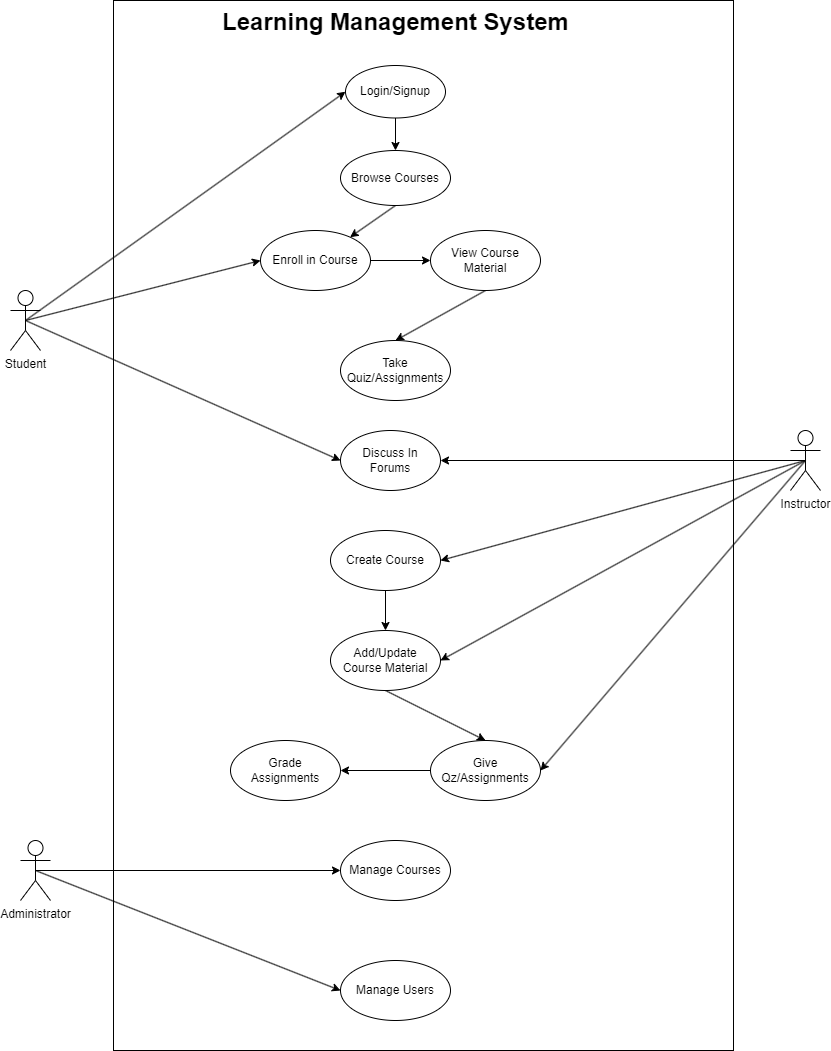

The diagram above was exported from draw.io. Its source (the exported page's mxGraphModel, read from the mxfile embedded in the PNG):
<mxGraphModel dx="2240" dy="1044" grid="1" gridSize="10" guides="1" tooltips="1" connect="1" arrows="1" fold="1" page="1" pageScale="1" pageWidth="850" pageHeight="1100" math="0" shadow="0">
  <root>
    <mxCell id="0" />
    <mxCell id="1" parent="0" />
    <mxCell id="xzS8n3JrthiJHMyKTREd-11" value="" style="rounded=0;whiteSpace=wrap;html=1;" vertex="1" parent="1">
      <mxGeometry x="133" y="20" width="620" height="1050" as="geometry" />
    </mxCell>
    <mxCell id="xzS8n3JrthiJHMyKTREd-12" style="edgeStyle=none;rounded=0;orthogonalLoop=1;jettySize=auto;html=1;exitX=0.5;exitY=0.5;exitDx=0;exitDy=0;exitPerimeter=0;entryX=0;entryY=0.5;entryDx=0;entryDy=0;" edge="1" parent="1" source="xzS8n3JrthiJHMyKTREd-15" target="xzS8n3JrthiJHMyKTREd-37">
      <mxGeometry relative="1" as="geometry" />
    </mxCell>
    <mxCell id="xzS8n3JrthiJHMyKTREd-13" style="edgeStyle=none;rounded=0;orthogonalLoop=1;jettySize=auto;html=1;exitX=0.5;exitY=0.5;exitDx=0;exitDy=0;exitPerimeter=0;entryX=0;entryY=0.5;entryDx=0;entryDy=0;" edge="1" parent="1" source="xzS8n3JrthiJHMyKTREd-15" target="xzS8n3JrthiJHMyKTREd-27">
      <mxGeometry relative="1" as="geometry" />
    </mxCell>
    <mxCell id="xzS8n3JrthiJHMyKTREd-14" style="edgeStyle=none;rounded=0;orthogonalLoop=1;jettySize=auto;html=1;exitX=0.5;exitY=0.5;exitDx=0;exitDy=0;exitPerimeter=0;entryX=0;entryY=0.5;entryDx=0;entryDy=0;" edge="1" parent="1" source="xzS8n3JrthiJHMyKTREd-15" target="xzS8n3JrthiJHMyKTREd-40">
      <mxGeometry relative="1" as="geometry" />
    </mxCell>
    <mxCell id="xzS8n3JrthiJHMyKTREd-15" value="Student" style="shape=umlActor;verticalLabelPosition=bottom;verticalAlign=top;html=1;" vertex="1" parent="1">
      <mxGeometry x="30" y="310" width="30" height="60" as="geometry" />
    </mxCell>
    <mxCell id="xzS8n3JrthiJHMyKTREd-16" style="edgeStyle=none;rounded=0;orthogonalLoop=1;jettySize=auto;html=1;exitX=0.5;exitY=0.5;exitDx=0;exitDy=0;exitPerimeter=0;entryX=1;entryY=0.5;entryDx=0;entryDy=0;" edge="1" parent="1" source="xzS8n3JrthiJHMyKTREd-20" target="xzS8n3JrthiJHMyKTREd-40">
      <mxGeometry relative="1" as="geometry" />
    </mxCell>
    <mxCell id="xzS8n3JrthiJHMyKTREd-17" style="edgeStyle=none;rounded=0;orthogonalLoop=1;jettySize=auto;html=1;exitX=0.5;exitY=0.5;exitDx=0;exitDy=0;exitPerimeter=0;entryX=1;entryY=0.5;entryDx=0;entryDy=0;" edge="1" parent="1" source="xzS8n3JrthiJHMyKTREd-20" target="xzS8n3JrthiJHMyKTREd-32">
      <mxGeometry relative="1" as="geometry" />
    </mxCell>
    <mxCell id="xzS8n3JrthiJHMyKTREd-18" style="edgeStyle=none;rounded=0;orthogonalLoop=1;jettySize=auto;html=1;exitX=0.5;exitY=0.5;exitDx=0;exitDy=0;exitPerimeter=0;entryX=1;entryY=0.5;entryDx=0;entryDy=0;" edge="1" parent="1" source="xzS8n3JrthiJHMyKTREd-20" target="xzS8n3JrthiJHMyKTREd-34">
      <mxGeometry relative="1" as="geometry" />
    </mxCell>
    <mxCell id="xzS8n3JrthiJHMyKTREd-19" style="edgeStyle=none;rounded=0;orthogonalLoop=1;jettySize=auto;html=1;exitX=0.5;exitY=0.5;exitDx=0;exitDy=0;exitPerimeter=0;entryX=1;entryY=0.5;entryDx=0;entryDy=0;" edge="1" parent="1" source="xzS8n3JrthiJHMyKTREd-20" target="xzS8n3JrthiJHMyKTREd-42">
      <mxGeometry relative="1" as="geometry" />
    </mxCell>
    <mxCell id="xzS8n3JrthiJHMyKTREd-20" value="Instructor" style="shape=umlActor;verticalLabelPosition=bottom;verticalAlign=top;html=1;" vertex="1" parent="1">
      <mxGeometry x="810" y="450" width="30" height="60" as="geometry" />
    </mxCell>
    <mxCell id="xzS8n3JrthiJHMyKTREd-21" style="edgeStyle=none;rounded=0;orthogonalLoop=1;jettySize=auto;html=1;exitX=0.5;exitY=0.5;exitDx=0;exitDy=0;exitPerimeter=0;entryX=0;entryY=0.5;entryDx=0;entryDy=0;" edge="1" parent="1" source="xzS8n3JrthiJHMyKTREd-23" target="xzS8n3JrthiJHMyKTREd-38">
      <mxGeometry relative="1" as="geometry" />
    </mxCell>
    <mxCell id="xzS8n3JrthiJHMyKTREd-22" style="edgeStyle=none;rounded=0;orthogonalLoop=1;jettySize=auto;html=1;exitX=0.5;exitY=0.5;exitDx=0;exitDy=0;exitPerimeter=0;entryX=0;entryY=0.5;entryDx=0;entryDy=0;" edge="1" parent="1" source="xzS8n3JrthiJHMyKTREd-23" target="xzS8n3JrthiJHMyKTREd-39">
      <mxGeometry relative="1" as="geometry" />
    </mxCell>
    <mxCell id="xzS8n3JrthiJHMyKTREd-23" value="Administrator" style="shape=umlActor;verticalLabelPosition=bottom;verticalAlign=top;html=1;" vertex="1" parent="1">
      <mxGeometry x="40" y="860" width="30" height="60" as="geometry" />
    </mxCell>
    <mxCell id="xzS8n3JrthiJHMyKTREd-24" style="edgeStyle=none;rounded=0;orthogonalLoop=1;jettySize=auto;html=1;exitX=0.5;exitY=1;exitDx=0;exitDy=0;" edge="1" parent="1" source="xzS8n3JrthiJHMyKTREd-25" target="xzS8n3JrthiJHMyKTREd-27">
      <mxGeometry relative="1" as="geometry" />
    </mxCell>
    <mxCell id="xzS8n3JrthiJHMyKTREd-25" value="Browse Courses" style="ellipse;whiteSpace=wrap;html=1;" vertex="1" parent="1">
      <mxGeometry x="360" y="170" width="110" height="55" as="geometry" />
    </mxCell>
    <mxCell id="xzS8n3JrthiJHMyKTREd-26" style="edgeStyle=none;rounded=0;orthogonalLoop=1;jettySize=auto;html=1;exitX=1;exitY=0.5;exitDx=0;exitDy=0;entryX=0;entryY=0.5;entryDx=0;entryDy=0;" edge="1" parent="1" source="xzS8n3JrthiJHMyKTREd-27" target="xzS8n3JrthiJHMyKTREd-29">
      <mxGeometry relative="1" as="geometry" />
    </mxCell>
    <mxCell id="xzS8n3JrthiJHMyKTREd-27" value="Enroll in Course" style="ellipse;whiteSpace=wrap;html=1;" vertex="1" parent="1">
      <mxGeometry x="280" y="250" width="110" height="60" as="geometry" />
    </mxCell>
    <mxCell id="xzS8n3JrthiJHMyKTREd-28" style="edgeStyle=none;rounded=0;orthogonalLoop=1;jettySize=auto;html=1;exitX=0.5;exitY=1;exitDx=0;exitDy=0;entryX=0.5;entryY=0;entryDx=0;entryDy=0;" edge="1" parent="1" source="xzS8n3JrthiJHMyKTREd-29" target="xzS8n3JrthiJHMyKTREd-30">
      <mxGeometry relative="1" as="geometry" />
    </mxCell>
    <mxCell id="xzS8n3JrthiJHMyKTREd-29" value="View Course Material" style="ellipse;whiteSpace=wrap;html=1;" vertex="1" parent="1">
      <mxGeometry x="450" y="250" width="110" height="60" as="geometry" />
    </mxCell>
    <mxCell id="xzS8n3JrthiJHMyKTREd-30" value="Take Quiz/Assignments" style="ellipse;whiteSpace=wrap;html=1;" vertex="1" parent="1">
      <mxGeometry x="360" y="360" width="110" height="60" as="geometry" />
    </mxCell>
    <mxCell id="xzS8n3JrthiJHMyKTREd-31" style="edgeStyle=none;rounded=0;orthogonalLoop=1;jettySize=auto;html=1;exitX=0.5;exitY=1;exitDx=0;exitDy=0;entryX=0.5;entryY=0;entryDx=0;entryDy=0;" edge="1" parent="1" source="xzS8n3JrthiJHMyKTREd-32" target="xzS8n3JrthiJHMyKTREd-34">
      <mxGeometry relative="1" as="geometry" />
    </mxCell>
    <mxCell id="xzS8n3JrthiJHMyKTREd-32" value="Create Course" style="ellipse;whiteSpace=wrap;html=1;" vertex="1" parent="1">
      <mxGeometry x="350" y="550" width="110" height="60" as="geometry" />
    </mxCell>
    <mxCell id="xzS8n3JrthiJHMyKTREd-33" style="edgeStyle=none;rounded=0;orthogonalLoop=1;jettySize=auto;html=1;exitX=0.5;exitY=1;exitDx=0;exitDy=0;entryX=0.5;entryY=0;entryDx=0;entryDy=0;" edge="1" parent="1" source="xzS8n3JrthiJHMyKTREd-34" target="xzS8n3JrthiJHMyKTREd-42">
      <mxGeometry relative="1" as="geometry" />
    </mxCell>
    <mxCell id="xzS8n3JrthiJHMyKTREd-34" value="Add/Update&lt;br&gt;Course Material" style="ellipse;whiteSpace=wrap;html=1;" vertex="1" parent="1">
      <mxGeometry x="350" y="650" width="110" height="60" as="geometry" />
    </mxCell>
    <mxCell id="xzS8n3JrthiJHMyKTREd-35" value="Grade &lt;br&gt;Assignments" style="ellipse;whiteSpace=wrap;html=1;" vertex="1" parent="1">
      <mxGeometry x="250" y="760" width="110" height="60" as="geometry" />
    </mxCell>
    <mxCell id="xzS8n3JrthiJHMyKTREd-36" style="edgeStyle=none;rounded=0;orthogonalLoop=1;jettySize=auto;html=1;exitX=0.5;exitY=1;exitDx=0;exitDy=0;entryX=0.5;entryY=0;entryDx=0;entryDy=0;" edge="1" parent="1" source="xzS8n3JrthiJHMyKTREd-37" target="xzS8n3JrthiJHMyKTREd-25">
      <mxGeometry relative="1" as="geometry" />
    </mxCell>
    <mxCell id="xzS8n3JrthiJHMyKTREd-37" value="Login/Signup" style="ellipse;whiteSpace=wrap;html=1;" vertex="1" parent="1">
      <mxGeometry x="365" y="85" width="100" height="52.5" as="geometry" />
    </mxCell>
    <mxCell id="xzS8n3JrthiJHMyKTREd-38" value="Manage Courses" style="ellipse;whiteSpace=wrap;html=1;" vertex="1" parent="1">
      <mxGeometry x="360" y="860" width="110" height="60" as="geometry" />
    </mxCell>
    <mxCell id="xzS8n3JrthiJHMyKTREd-39" value="Manage Users" style="ellipse;whiteSpace=wrap;html=1;" vertex="1" parent="1">
      <mxGeometry x="360" y="980" width="110" height="60" as="geometry" />
    </mxCell>
    <mxCell id="xzS8n3JrthiJHMyKTREd-40" value="Discuss In Forums" style="ellipse;whiteSpace=wrap;html=1;" vertex="1" parent="1">
      <mxGeometry x="360" y="450" width="100" height="60" as="geometry" />
    </mxCell>
    <mxCell id="xzS8n3JrthiJHMyKTREd-41" style="edgeStyle=none;rounded=0;orthogonalLoop=1;jettySize=auto;html=1;exitX=0;exitY=0.5;exitDx=0;exitDy=0;entryX=1;entryY=0.5;entryDx=0;entryDy=0;" edge="1" parent="1" source="xzS8n3JrthiJHMyKTREd-42" target="xzS8n3JrthiJHMyKTREd-35">
      <mxGeometry relative="1" as="geometry" />
    </mxCell>
    <mxCell id="xzS8n3JrthiJHMyKTREd-42" value="Give Qz/Assignments" style="ellipse;whiteSpace=wrap;html=1;" vertex="1" parent="1">
      <mxGeometry x="450" y="760" width="110" height="60" as="geometry" />
    </mxCell>
    <mxCell id="xzS8n3JrthiJHMyKTREd-43" value="&lt;font style=&quot;font-size: 24px;&quot;&gt;&lt;b&gt;Learning Management System&lt;/b&gt;&lt;/font&gt;" style="text;strokeColor=none;align=center;fillColor=none;html=1;verticalAlign=middle;whiteSpace=wrap;rounded=0;" vertex="1" parent="1">
      <mxGeometry x="218.75" y="27" width="392.5" height="30" as="geometry" />
    </mxCell>
  </root>
</mxGraphModel>